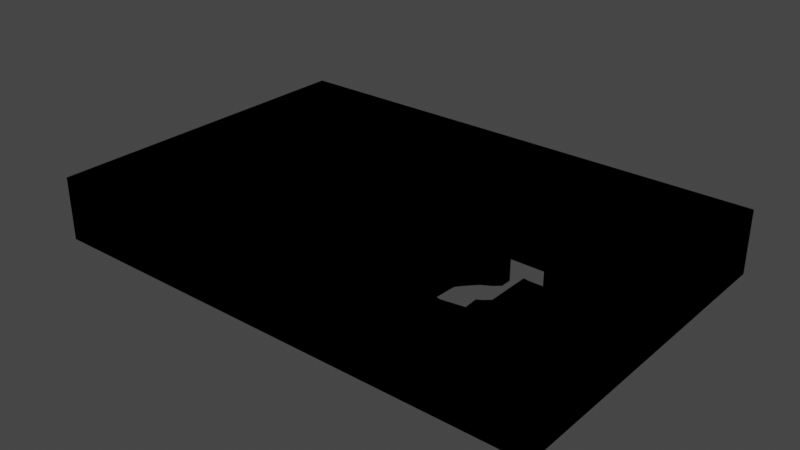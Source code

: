 # Source: Forest_Zone_Hitboxes.blend  (saved by Blender 2.80.75; exported with 4.5.12 LTS)
import bpy
from mathutils import Matrix  # noqa: F401  (used for matrix-valued properties, if any)

bpy.ops.wm.read_factory_settings(use_empty=True)
scene = bpy.context.scene
scene.name = 'Scene'

# ---- collections
col_collection = bpy.data.collections.new('Collection'); scene.collection.children.link(col_collection)
col_traced_over_forestzone_svg = bpy.data.collections.new('traced over forestzone.svg'); scene.collection.children.link(col_traced_over_forestzone_svg)

# ---- materials (node trees are filled in below, after node groups)
mat_svgmat_003 = bpy.data.materials.new('SVGMat.003')
mat_svgmat_003.use_transparent_shadow = False
mat_svgmat_003.diffuse_color = (0.0, 0.0, 0.0, 1.0)

# ---- material node trees

# ---- world
world_world = bpy.data.worlds.new('World'); scene.world = world_world
world_world.use_nodes = True; world_world.node_tree.nodes.clear()
_N = world_world.node_tree.nodes; _L = world_world.node_tree.links
n0 = _N.new('ShaderNodeOutputWorld'); n0.name = 'World Output'; n0.location = (300, 300)
n1 = _N.new('ShaderNodeBackground'); n1.name = 'Background'; n1.location = (10, 300)
n1.inputs[0].default_value = (0.05088, 0.05088, 0.05088, 1.0)
_L.new(n1.outputs[0], n0.inputs[0])
n0.is_active_output = True
world_world.color = (0.05088, 0.05088, 0.05088)
world_world.use_sun_shadow = False
world_world.sun_shadow_jitter_overblur = 0.0

# ---- meshes
me_path16499 = bpy.data.meshes.new('path16499')
me_path16499.from_pydata([(0.0, 0.1332, 0.0), (0.0, 0.2664, 0.0), (0.2004, 0.2664, 0.0), (0.4008, 0.2664, 0.0), (0.4008, 0.1332, 0.0), (0.4008, 0.0, 0.0), (0.2004, 0.0, 0.0), (0.0, 0.0, 0.0), (0.09176, 0.02698, 0.0), (0.1185, 0.02716, 0.0), (0.1205, 0.02893, 0.0), (0.1226, 0.0307, 0.0), (0.1271, 0.03089, 0.0), (0.128, 0.03091, 0.0), (0.1294, 0.03093, 0.0), (0.1313, 0.03095, 0.0), (0.1336, 0.03097, 0.0), (0.1363, 0.03098, 0.0), (0.1393, 0.03099, 0.0), (0.1426, 0.031, 0.0), (0.1462, 0.031, 0.0), (0.15, 0.03101, 0.0), (0.1539, 0.031, 0.0), (0.158, 0.031, 0.0), (0.1622, 0.03099, 0.0), (0.1663, 0.03097, 0.0), (0.1703, 0.03097, 0.0), (0.174, 0.03096, 0.0), (0.1776, 0.03096, 0.0), (0.1808, 0.03096, 0.0), (0.1838, 0.03096, 0.0), (0.1864, 0.03097, 0.0), (0.1886, 0.03098, 0.0), (0.1904, 0.03099, 0.0), (0.1917, 0.031, 0.0), (0.1925, 0.03102, 0.0), (0.1928, 0.03104, 0.0), (0.1928, 0.03142, 0.0), (0.1928, 0.03249, 0.0), (0.1928, 0.0342, 0.0), (0.1928, 0.0365, 0.0), (0.1928, 0.03935, 0.0), (0.1928, 0.04269, 0.0), (0.1928, 0.04648, 0.0), (0.1928, 0.05068, 0.0), (0.1928, 0.05523, 0.0), (0.1928, 0.06008, 0.0), (0.1928, 0.06519, 0.0), (0.1928, 0.07051, 0.0), (0.1928, 0.07128, 0.0), (0.1928, 0.07342, 0.0), (0.1928, 0.07665, 0.0), (0.1928, 0.0807, 0.0), (0.1928, 0.0853, 0.0), (0.1928, 0.09017, 0.0), (0.1928, 0.09504, 0.0), (0.1928, 0.09964, 0.0), (0.1927, 0.1037, 0.0), (0.1927, 0.1069, 0.0), (0.1927, 0.1091, 0.0), (0.1927, 0.1098, 0.0), (0.1663, 0.1096, 0.0), (0.1399, 0.1094, 0.0), (0.1401, 0.126, 0.0), (0.1401, 0.1283, 0.0), (0.1401, 0.1306, 0.0), (0.1402, 0.1329, 0.0), (0.1402, 0.1351, 0.0), (0.1402, 0.1373, 0.0), (0.1402, 0.1394, 0.0), (0.1402, 0.1413, 0.0), (0.1402, 0.1431, 0.0), (0.1403, 0.1447, 0.0), (0.1403, 0.1461, 0.0), (0.1403, 0.1473, 0.0), (0.1403, 0.1482, 0.0), (0.1403, 0.1483, 0.0), (0.1403, 0.1486, 0.0), (0.1403, 0.1491, 0.0), (0.1403, 0.1496, 0.0), (0.1403, 0.1503, 0.0), (0.1403, 0.151, 0.0), (0.1403, 0.1517, 0.0), (0.1403, 0.1523, 0.0), (0.1403, 0.1529, 0.0), (0.1403, 0.1534, 0.0), (0.1403, 0.1537, 0.0), (0.1403, 0.1538, 0.0), (0.1667, 0.1538, 0.0), (0.1932, 0.1538, 0.0), (0.1947, 0.1522, 0.0), (0.195, 0.1519, 0.0), (0.1953, 0.1517, 0.0), (0.1956, 0.1514, 0.0), (0.1958, 0.1512, 0.0), (0.196, 0.1511, 0.0), (0.1962, 0.151, 0.0), (0.1964, 0.1509, 0.0), (0.1965, 0.1508, 0.0), (0.1967, 0.1508, 0.0), (0.1969, 0.1507, 0.0), (0.1972, 0.1507, 0.0), (0.1974, 0.1507, 0.0), (0.1976, 0.1507, 0.0), (0.198, 0.1507, 0.0), (0.1985, 0.1507, 0.0), (0.1992, 0.1507, 0.0), (0.1999, 0.1506, 0.0), (0.2008, 0.1506, 0.0), (0.2017, 0.1506, 0.0), (0.2027, 0.1506, 0.0), (0.2038, 0.1506, 0.0), (0.2049, 0.1506, 0.0), (0.2061, 0.1505, 0.0), (0.2073, 0.1505, 0.0), (0.2075, 0.1505, 0.0), (0.208, 0.1505, 0.0), (0.2087, 0.1505, 0.0), (0.2096, 0.1505, 0.0), (0.2106, 0.1505, 0.0), (0.2117, 0.1504, 0.0), (0.2128, 0.1504, 0.0), (0.2138, 0.1504, 0.0), (0.2147, 0.1504, 0.0), (0.2154, 0.1504, 0.0), (0.2159, 0.1504, 0.0), (0.2161, 0.1504, 0.0), (0.2178, 0.1522, 0.0), (0.2196, 0.154, 0.0), (0.2503, 0.1542, 0.0), (0.2811, 0.1544, 0.0), (0.2811, 0.1499, 0.0), (0.2811, 0.1454, 0.0), (0.2788, 0.1432, 0.0), (0.2783, 0.1427, 0.0), (0.2779, 0.1423, 0.0), (0.2774, 0.1419, 0.0), (0.277, 0.1416, 0.0), (0.2766, 0.1412, 0.0), (0.2762, 0.1409, 0.0), (0.2757, 0.1406, 0.0), (0.2752, 0.1403, 0.0), (0.2747, 0.14, 0.0), (0.2741, 0.1396, 0.0), (0.2734, 0.1392, 0.0), (0.2727, 0.1388, 0.0), (0.2726, 0.1388, 0.0), (0.2724, 0.1387, 0.0), (0.2721, 0.1385, 0.0), (0.2717, 0.1383, 0.0), (0.2713, 0.1381, 0.0), (0.2708, 0.1378, 0.0), (0.2704, 0.1376, 0.0), (0.2699, 0.1373, 0.0), (0.2696, 0.1371, 0.0), (0.2692, 0.1369, 0.0), (0.269, 0.1368, 0.0), (0.269, 0.1368, 0.0), (0.2642, 0.1318, 0.0), (0.2636, 0.1311, 0.0), (0.2629, 0.1304, 0.0), (0.2623, 0.1297, 0.0), (0.2617, 0.129, 0.0), (0.2611, 0.1283, 0.0), (0.2605, 0.1277, 0.0), (0.26, 0.1271, 0.0), (0.2595, 0.1265, 0.0), (0.2591, 0.126, 0.0), (0.2587, 0.1255, 0.0), (0.2584, 0.1251, 0.0), (0.2582, 0.1248, 0.0), (0.2581, 0.1248, 0.0), (0.2581, 0.1247, 0.0), (0.258, 0.1245, 0.0), (0.2578, 0.1243, 0.0), (0.2577, 0.1241, 0.0), (0.2575, 0.1238, 0.0), (0.2573, 0.1236, 0.0), (0.2572, 0.1234, 0.0), (0.257, 0.1231, 0.0), (0.2569, 0.123, 0.0), (0.2569, 0.1229, 0.0), (0.2568, 0.1228, 0.0), (0.2559, 0.1018, 0.0), (0.2557, 0.09898, 0.0), (0.2556, 0.09617, 0.0), (0.2555, 0.09346, 0.0), (0.2553, 0.09088, 0.0), (0.2552, 0.08844, 0.0), (0.2551, 0.08618, 0.0), (0.255, 0.08413, 0.0), (0.2549, 0.08232, 0.0), (0.2548, 0.08077, 0.0), (0.2548, 0.07952, 0.0), (0.2547, 0.07859, 0.0), (0.2547, 0.07802, 0.0), (0.2547, 0.07796, 0.0), (0.2547, 0.07781, 0.0), (0.2547, 0.07758, 0.0), (0.2547, 0.07729, 0.0), (0.2546, 0.07696, 0.0), (0.2546, 0.07661, 0.0), (0.2546, 0.07626, 0.0), (0.2546, 0.07593, 0.0), (0.2546, 0.07564, 0.0), (0.2545, 0.0754, 0.0), (0.2545, 0.07525, 0.0), (0.2545, 0.0752, 0.0), (0.2575, 0.07256, 0.0), (0.2581, 0.07201, 0.0), (0.2587, 0.07154, 0.0), (0.2591, 0.07113, 0.0), (0.2595, 0.07077, 0.0), (0.2598, 0.07047, 0.0), (0.26, 0.0702, 0.0), (0.2602, 0.06997, 0.0), (0.2603, 0.06976, 0.0), (0.2604, 0.06957, 0.0), (0.2605, 0.06938, 0.0), (0.2605, 0.06918, 0.0), (0.2605, 0.06898, 0.0), (0.2605, 0.06872, 0.0), (0.2605, 0.06849, 0.0), (0.2604, 0.06829, 0.0), (0.2603, 0.06812, 0.0), (0.2602, 0.06797, 0.0), (0.2601, 0.06784, 0.0), (0.2599, 0.06773, 0.0), (0.2597, 0.06763, 0.0), (0.2594, 0.06754, 0.0), (0.2591, 0.06747, 0.0), (0.2587, 0.06739, 0.0), (0.2582, 0.06732, 0.0), (0.2582, 0.06732, 0.0), (0.2581, 0.06731, 0.0), (0.258, 0.0673, 0.0), (0.2579, 0.06728, 0.0), (0.2578, 0.06725, 0.0), (0.2576, 0.06723, 0.0), (0.2574, 0.06721, 0.0), (0.2573, 0.06719, 0.0), (0.2572, 0.06717, 0.0), (0.2571, 0.06715, 0.0), (0.257, 0.06714, 0.0), (0.257, 0.06714, 0.0), (0.2548, 0.06172, 0.0), (0.2545, 0.06098, 0.0), (0.2542, 0.06027, 0.0), (0.254, 0.0596, 0.0), (0.2537, 0.05896, 0.0), (0.2535, 0.05837, 0.0), (0.2533, 0.05783, 0.0), (0.2532, 0.05736, 0.0), (0.253, 0.05695, 0.0), (0.2529, 0.05661, 0.0), (0.2529, 0.05636, 0.0), (0.2528, 0.05619, 0.0), (0.2528, 0.05612, 0.0), (0.2531, 0.05601, 0.0), (0.2539, 0.05575, 0.0), (0.2551, 0.05534, 0.0), (0.2568, 0.05479, 0.0), (0.2589, 0.05412, 0.0), (0.2613, 0.05333, 0.0), (0.264, 0.05244, 0.0), (0.2671, 0.05147, 0.0), (0.2704, 0.05041, 0.0), (0.2739, 0.04929, 0.0), (0.2776, 0.0481, 0.0), (0.2814, 0.04687, 0.0), (0.2819, 0.0467, 0.0), (0.2835, 0.0462, 0.0), (0.2858, 0.04546, 0.0), (0.2887, 0.04452, 0.0), (0.2921, 0.04346, 0.0), (0.2956, 0.04234, 0.0), (0.2991, 0.04122, 0.0), (0.3024, 0.04016, 0.0), (0.3053, 0.03922, 0.0), (0.3077, 0.03848, 0.0), (0.3092, 0.03798, 0.0), (0.3098, 0.0378, 0.0), (0.3175, 0.03894, 0.0), (0.3186, 0.0391, 0.0), (0.3196, 0.03925, 0.0), (0.3206, 0.0394, 0.0), (0.3215, 0.03954, 0.0), (0.3224, 0.03967, 0.0), (0.3232, 0.03979, 0.0), (0.324, 0.03991, 0.0), (0.3246, 0.04001, 0.0), (0.3251, 0.04009, 0.0), (0.3256, 0.04016, 0.0), (0.3259, 0.04021, 0.0), (0.3261, 0.04024, 0.0), (0.3261, 0.04025, 0.0), (0.3261, 0.04026, 0.0), (0.3262, 0.04027, 0.0), (0.3263, 0.04029, 0.0), (0.3264, 0.04031, 0.0), (0.3265, 0.04033, 0.0), (0.3266, 0.04035, 0.0), (0.3267, 0.04036, 0.0), (0.3267, 0.04038, 0.0), (0.3268, 0.0404, 0.0), (0.3269, 0.0404, 0.0), (0.3269, 0.04041, 0.0), (0.3267, 0.04285, 0.0), (0.3267, 0.0432, 0.0), (0.3267, 0.0436, 0.0), (0.3266, 0.04402, 0.0), (0.3266, 0.04447, 0.0), (0.3266, 0.04494, 0.0), (0.3265, 0.04542, 0.0), (0.3265, 0.0459, 0.0), (0.3265, 0.04638, 0.0), (0.3265, 0.04685, 0.0), (0.3264, 0.04731, 0.0), (0.3264, 0.04775, 0.0), (0.3264, 0.04816, 0.0), (0.3264, 0.04822, 0.0), (0.3264, 0.04837, 0.0), (0.3263, 0.04861, 0.0), (0.3263, 0.04891, 0.0), (0.3263, 0.04924, 0.0), (0.3263, 0.0496, 0.0), (0.3263, 0.04995, 0.0), (0.3262, 0.05029, 0.0), (0.3262, 0.05058, 0.0), (0.3262, 0.05082, 0.0), (0.3262, 0.05098, 0.0), (0.3262, 0.05103, 0.0), (0.3277, 0.0518, 0.0), (0.3279, 0.05192, 0.0), (0.3282, 0.05207, 0.0), (0.3285, 0.05226, 0.0), (0.3288, 0.05247, 0.0), (0.3291, 0.0527, 0.0), (0.3295, 0.05296, 0.0), (0.3298, 0.05323, 0.0), (0.3302, 0.05351, 0.0), (0.3305, 0.0538, 0.0), (0.3309, 0.05409, 0.0), (0.3312, 0.05439, 0.0), (0.3315, 0.05468, 0.0), (0.3316, 0.05472, 0.0), (0.3317, 0.05484, 0.0), (0.3319, 0.05501, 0.0), (0.3321, 0.05523, 0.0), (0.3324, 0.05548, 0.0), (0.3327, 0.05574, 0.0), (0.333, 0.05601, 0.0), (0.3333, 0.05625, 0.0), (0.3335, 0.05647, 0.0), (0.3337, 0.05665, 0.0), (0.3338, 0.05676, 0.0), (0.3339, 0.05681, 0.0), (0.3338, 0.07296, 0.0), (0.3338, 0.07515, 0.0), (0.3338, 0.07725, 0.0), (0.3338, 0.07925, 0.0), (0.3338, 0.08112, 0.0), (0.3338, 0.08285, 0.0), (0.3338, 0.08442, 0.0), (0.3338, 0.08581, 0.0), (0.3338, 0.08699, 0.0), (0.3338, 0.08795, 0.0), (0.3339, 0.08866, 0.0), (0.3339, 0.08912, 0.0), (0.3339, 0.08929, 0.0), (0.3339, 0.08931, 0.0), (0.334, 0.08932, 0.0), (0.3341, 0.08932, 0.0), (0.3343, 0.08931, 0.0), (0.3344, 0.0893, 0.0), (0.3346, 0.08927, 0.0), (0.3349, 0.08925, 0.0), (0.3351, 0.08921, 0.0), (0.3353, 0.08917, 0.0), (0.3356, 0.08912, 0.0), (0.3359, 0.08907, 0.0), (0.3362, 0.08901, 0.0), (0.3366, 0.08892, 0.0), (0.3371, 0.08884, 0.0), (0.3377, 0.08878, 0.0), (0.3384, 0.08873, 0.0), (0.3392, 0.08869, 0.0), (0.3402, 0.08867, 0.0), (0.3414, 0.08866, 0.0), (0.3428, 0.08865, 0.0), (0.3445, 0.08866, 0.0), (0.3465, 0.08868, 0.0), (0.3489, 0.08871, 0.0), (0.3516, 0.08875, 0.0), (0.3519, 0.08876, 0.0), (0.3526, 0.08877, 0.0), (0.3537, 0.08878, 0.0), (0.3551, 0.0888, 0.0), (0.3567, 0.08883, 0.0), (0.3583, 0.08885, 0.0), (0.36, 0.08888, 0.0), (0.3615, 0.0889, 0.0), (0.3629, 0.08892, 0.0), (0.364, 0.08894, 0.0), (0.3647, 0.08895, 0.0), (0.365, 0.08895, 0.0), (0.3648, 0.1017, 0.0), (0.3648, 0.1034, 0.0), (0.3648, 0.1052, 0.0), (0.3648, 0.1069, 0.0), (0.3647, 0.1087, 0.0), (0.3647, 0.1103, 0.0), (0.3647, 0.1119, 0.0), (0.3647, 0.1134, 0.0), (0.3647, 0.1148, 0.0), (0.3647, 0.116, 0.0), (0.3646, 0.1171, 0.0), (0.3646, 0.118, 0.0), (0.3646, 0.1187, 0.0), (0.3646, 0.1188, 0.0), (0.3646, 0.119, 0.0), (0.3646, 0.1193, 0.0), (0.3646, 0.1198, 0.0), (0.3646, 0.1203, 0.0), (0.3646, 0.1208, 0.0), (0.3646, 0.1213, 0.0), (0.3646, 0.1218, 0.0), (0.3646, 0.1223, 0.0), (0.3646, 0.1226, 0.0), (0.3646, 0.1229, 0.0), (0.3646, 0.123, 0.0), (0.3514, 0.1232, 0.0), (0.3381, 0.1234, 0.0), (0.3231, 0.1387, 0.0), (0.3081, 0.1541, 0.0), (0.3078, 0.1604, 0.0), (0.3078, 0.1613, 0.0), (0.3078, 0.1623, 0.0), (0.3077, 0.1633, 0.0), (0.3077, 0.1644, 0.0), (0.3077, 0.1656, 0.0), (0.3076, 0.1667, 0.0), (0.3076, 0.1679, 0.0), (0.3076, 0.1691, 0.0), (0.3075, 0.1702, 0.0), (0.3075, 0.1713, 0.0), (0.3075, 0.1723, 0.0), (0.3075, 0.1733, 0.0), (0.3075, 0.1734, 0.0), (0.3074, 0.1738, 0.0), (0.3074, 0.1743, 0.0), (0.3074, 0.175, 0.0), (0.3074, 0.1758, 0.0), (0.3074, 0.1766, 0.0), (0.3074, 0.1774, 0.0), (0.3073, 0.1782, 0.0), (0.3073, 0.1789, 0.0), (0.3073, 0.1794, 0.0), (0.3073, 0.1798, 0.0), (0.3073, 0.1799, 0.0), (0.2711, 0.1801, 0.0), (0.2661, 0.1801, 0.0), (0.2611, 0.1802, 0.0), (0.256, 0.1802, 0.0), (0.2511, 0.1802, 0.0), (0.2462, 0.1802, 0.0), (0.2416, 0.1803, 0.0), (0.2373, 0.1803, 0.0), (0.2332, 0.1803, 0.0), (0.2296, 0.1803, 0.0), (0.2264, 0.1803, 0.0), (0.2237, 0.1803, 0.0), (0.2215, 0.1803, 0.0), (0.2213, 0.1803, 0.0), (0.2205, 0.1803, 0.0), (0.2194, 0.1803, 0.0), (0.218, 0.1803, 0.0), (0.2165, 0.1803, 0.0), (0.2148, 0.1803, 0.0), (0.2131, 0.1803, 0.0), (0.2116, 0.1803, 0.0), (0.2102, 0.1803, 0.0), (0.2091, 0.1803, 0.0), (0.2083, 0.1803, 0.0), (0.2081, 0.1803, 0.0), (0.2071, 0.1825, 0.0), (0.2061, 0.1848, 0.0), (0.1975, 0.185, 0.0), (0.189, 0.1852, 0.0), (0.1866, 0.1826, 0.0), (0.1842, 0.18, 0.0), (0.1489, 0.18, 0.0), (0.1137, 0.18, 0.0), (0.1137, 0.1681, 0.0), (0.1137, 0.1661, 0.0), (0.1137, 0.1636, 0.0), (0.1138, 0.1606, 0.0), (0.1138, 0.1571, 0.0), (0.1138, 0.1533, 0.0), (0.1138, 0.1491, 0.0), (0.1138, 0.1446, 0.0), (0.1138, 0.1399, 0.0), (0.1139, 0.1351, 0.0), (0.1139, 0.1301, 0.0), (0.1139, 0.1251, 0.0), (0.1139, 0.1201, 0.0), (0.1139, 0.1194, 0.0), (0.1139, 0.1175, 0.0), (0.114, 0.1145, 0.0), (0.114, 0.1108, 0.0), (0.114, 0.1066, 0.0), (0.114, 0.1021, 0.0), (0.114, 0.09769, 0.0), (0.1141, 0.09348, 0.0), (0.1141, 0.08978, 0.0), (0.1141, 0.08682, 0.0), (0.1141, 0.08486, 0.0), (0.1141, 0.08415, 0.0), (0.1406, 0.08394, 0.0), (0.1672, 0.08373, 0.0), (0.167, 0.07382, 0.0), (0.167, 0.07245, 0.0), (0.1669, 0.07107, 0.0), (0.1669, 0.0697, 0.0), (0.1669, 0.06835, 0.0), (0.1669, 0.06705, 0.0), (0.1669, 0.0658, 0.0), (0.1668, 0.06462, 0.0), (0.1668, 0.06354, 0.0), (0.1668, 0.06256, 0.0), (0.1668, 0.0617, 0.0), (0.1668, 0.06098, 0.0), (0.1668, 0.06042, 0.0), (0.1668, 0.06035, 0.0), (0.1668, 0.06016, 0.0), (0.1668, 0.05987, 0.0), (0.1668, 0.05952, 0.0), (0.1668, 0.05911, 0.0), (0.1668, 0.05867, 0.0), (0.1668, 0.05824, 0.0), (0.1668, 0.05783, 0.0), (0.1668, 0.05747, 0.0), (0.1668, 0.05719, 0.0), (0.1668, 0.057, 0.0), (0.1668, 0.05693, 0.0), (0.1492, 0.05713, 0.0), (0.1317, 0.05733, 0.0), (0.1295, 0.05942, 0.0), (0.1274, 0.06151, 0.0), (0.07011, 0.06151, 0.0), (0.01281, 0.06151, 0.0), (0.01064, 0.059, 0.0), (0.008467, 0.05649, 0.0), (0.008467, 0.04359, 0.0), (0.008467, 0.0307, 0.0), (0.01037, 0.02858, 0.0), (0.01227, 0.02646, 0.0), (0.03866, 0.02663, 0.0), (0.04247, 0.02666, 0.0), (0.04661, 0.02668, 0.0), (0.05102, 0.02671, 0.0), (0.05561, 0.02674, 0.0), (0.06035, 0.02677, 0.0), (0.06515, 0.02681, 0.0), (0.06995, 0.02684, 0.0), (0.07469, 0.02687, 0.0), (0.07931, 0.0269, 0.0), (0.08374, 0.02693, 0.0), (0.08791, 0.02696, 0.0), (0.0, 0.1332, 0.05), (0.0, 0.2664, 0.05), (0.2004, 0.2664, 0.05), (0.1137, 0.18, 0.05), (0.4008, 0.2664, 0.05), (0.189, 0.1852, 0.05), (0.1975, 0.185, 0.05), (0.2061, 0.1848, 0.05), (0.3073, 0.1799, 0.05), (0.4008, 0.1332, 0.05), (0.1866, 0.1826, 0.05), (0.2071, 0.1825, 0.05), (0.1489, 0.18, 0.05), (0.1842, 0.18, 0.05), (0.2081, 0.1803, 0.05), (0.2083, 0.1803, 0.05), (0.2091, 0.1803, 0.05), (0.2215, 0.1803, 0.05), (0.2237, 0.1803, 0.05), (0.2264, 0.1803, 0.05), (0.2296, 0.1803, 0.05), (0.2332, 0.1803, 0.05), (0.2373, 0.1803, 0.05), (0.2416, 0.1803, 0.05), (0.2462, 0.1802, 0.05), (0.2511, 0.1802, 0.05), (0.256, 0.1802, 0.05), (0.2611, 0.1802, 0.05), (0.2661, 0.1801, 0.05), (0.2711, 0.1801, 0.05), (0.2102, 0.1803, 0.05), (0.2116, 0.1803, 0.05), (0.2131, 0.1803, 0.05), (0.2148, 0.1803, 0.05), (0.2165, 0.1803, 0.05), (0.218, 0.1803, 0.05), (0.2194, 0.1803, 0.05), (0.2205, 0.1803, 0.05), (0.2213, 0.1803, 0.05), (0.1137, 0.1681, 0.05), (0.3073, 0.1798, 0.05), (0.3073, 0.1794, 0.05), (0.3073, 0.1789, 0.05), (0.3073, 0.1782, 0.05), (0.3074, 0.1774, 0.05), (0.3074, 0.1766, 0.05), (0.3074, 0.1758, 0.05), (0.3074, 0.175, 0.05), (0.3074, 0.1743, 0.05), (0.3074, 0.1738, 0.05), (0.3075, 0.1734, 0.05), (0.3075, 0.1733, 0.05), (0.3075, 0.1723, 0.05), (0.3075, 0.1713, 0.05), (0.3075, 0.1702, 0.05), (0.3076, 0.1691, 0.05), (0.3076, 0.1679, 0.05), (0.1137, 0.1661, 0.05), (0.3076, 0.1667, 0.05), (0.3077, 0.1656, 0.05), (0.1137, 0.1636, 0.05), (0.3077, 0.1644, 0.05), (0.3077, 0.1633, 0.05), (0.1138, 0.1606, 0.05), (0.3078, 0.1623, 0.05), (0.3078, 0.1613, 0.05), (0.3078, 0.1604, 0.05), (0.1138, 0.1571, 0.05), (0.3081, 0.1541, 0.05), (0.1138, 0.1533, 0.05), (0.2503, 0.1542, 0.05), (0.2811, 0.1544, 0.05), (0.2811, 0.1499, 0.05), (0.2196, 0.154, 0.05), (0.3231, 0.1387, 0.05), (0.2178, 0.1522, 0.05), (0.1403, 0.1537, 0.05), (0.1403, 0.1538, 0.05), (0.1667, 0.1538, 0.05), (0.1932, 0.1538, 0.05), (0.1947, 0.1522, 0.05), (0.1403, 0.1534, 0.05), (0.1403, 0.1529, 0.05), (0.1138, 0.1491, 0.05), (0.1403, 0.1523, 0.05), (0.1403, 0.1517, 0.05), (0.195, 0.1519, 0.05), (0.2161, 0.1504, 0.05), (0.1953, 0.1517, 0.05), (0.1403, 0.151, 0.05), (0.1956, 0.1514, 0.05), (0.1958, 0.1512, 0.05), (0.196, 0.1511, 0.05), (0.1962, 0.151, 0.05), (0.1403, 0.1503, 0.05), (0.1964, 0.1509, 0.05), (0.1965, 0.1508, 0.05), (0.1967, 0.1508, 0.05), (0.1969, 0.1507, 0.05), (0.1972, 0.1507, 0.05), (0.1974, 0.1507, 0.05), (0.1976, 0.1507, 0.05), (0.198, 0.1507, 0.05), (0.1985, 0.1507, 0.05), (0.1992, 0.1507, 0.05), (0.1999, 0.1506, 0.05), (0.2008, 0.1506, 0.05), (0.2017, 0.1506, 0.05), (0.2027, 0.1506, 0.05), (0.2038, 0.1506, 0.05), (0.2049, 0.1506, 0.05), (0.2061, 0.1505, 0.05), (0.2073, 0.1505, 0.05), (0.2075, 0.1505, 0.05), (0.208, 0.1505, 0.05), (0.2087, 0.1505, 0.05), (0.2096, 0.1505, 0.05), (0.2106, 0.1505, 0.05), (0.2117, 0.1504, 0.05), (0.2128, 0.1504, 0.05), (0.2138, 0.1504, 0.05), (0.2147, 0.1504, 0.05), (0.2154, 0.1504, 0.05), (0.2159, 0.1504, 0.05), (0.1403, 0.1496, 0.05), (0.2811, 0.1454, 0.05), (0.1403, 0.1491, 0.05), (0.1138, 0.1446, 0.05), (0.1403, 0.1486, 0.05), (0.1403, 0.1483, 0.05), (0.1403, 0.1482, 0.05), (0.1403, 0.1473, 0.05), (0.1403, 0.1461, 0.05), (0.1403, 0.1447, 0.05), (0.2788, 0.1432, 0.05), (0.1402, 0.1431, 0.05), (0.1138, 0.1399, 0.05), (0.2783, 0.1427, 0.05), (0.1402, 0.1413, 0.05), (0.2779, 0.1423, 0.05), (0.2774, 0.1419, 0.05), (0.277, 0.1416, 0.05), (0.2766, 0.1412, 0.05), (0.1402, 0.1394, 0.05), (0.2762, 0.1409, 0.05), (0.2757, 0.1406, 0.05), (0.2752, 0.1403, 0.05), (0.2747, 0.14, 0.05), (0.2741, 0.1396, 0.05), (0.1139, 0.1351, 0.05), (0.2734, 0.1392, 0.05), (0.1402, 0.1373, 0.05), (0.2727, 0.1388, 0.05), (0.2726, 0.1388, 0.05), (0.2724, 0.1387, 0.05), (0.3381, 0.1234, 0.05), (0.2721, 0.1385, 0.05), (0.2717, 0.1383, 0.05), (0.2713, 0.1381, 0.05), (0.2708, 0.1378, 0.05), (0.2704, 0.1376, 0.05), (0.2699, 0.1373, 0.05), (0.2696, 0.1371, 0.05), (0.1402, 0.1351, 0.05), (0.2692, 0.1369, 0.05), (0.269, 0.1368, 0.05), (0.269, 0.1368, 0.05), (0.2642, 0.1318, 0.05), (0.1402, 0.1329, 0.05), (0.1139, 0.1301, 0.05), (0.0, 0.0, 0.05), (0.008467, 0.05649, 0.05), (0.01064, 0.059, 0.05), (0.01281, 0.06151, 0.05), (0.3514, 0.1232, 0.05), (0.3646, 0.123, 0.05), (0.4008, 0.0, 0.05), (0.1401, 0.1306, 0.05), (0.2636, 0.1311, 0.05), (0.2629, 0.1304, 0.05), (0.1401, 0.1283, 0.05), (0.2623, 0.1297, 0.05), (0.1139, 0.1251, 0.05), (0.2617, 0.129, 0.05), (0.2611, 0.1283, 0.05), (0.2605, 0.1277, 0.05), (0.1401, 0.126, 0.05), (0.26, 0.1271, 0.05), (0.2595, 0.1265, 0.05), (0.2591, 0.126, 0.05), (0.1399, 0.1094, 0.05), (0.2587, 0.1255, 0.05), (0.2584, 0.1251, 0.05), (0.2582, 0.1248, 0.05), (0.1139, 0.1201, 0.05), (0.2581, 0.1248, 0.05), (0.2581, 0.1247, 0.05), (0.258, 0.1245, 0.05), (0.2578, 0.1243, 0.05), (0.2577, 0.1241, 0.05), (0.2575, 0.1238, 0.05), (0.2573, 0.1236, 0.05), (0.2572, 0.1234, 0.05), (0.257, 0.1231, 0.05), (0.2569, 0.123, 0.05), (0.2569, 0.1229, 0.05), (0.3646, 0.1229, 0.05), (0.2568, 0.1228, 0.05), (0.3646, 0.1226, 0.05), (0.1663, 0.1096, 0.05), (0.1927, 0.1098, 0.05), (0.2559, 0.1018, 0.05), (0.3646, 0.1223, 0.05), (0.3646, 0.1218, 0.05), (0.3646, 0.1213, 0.05), (0.3646, 0.1208, 0.05), (0.3646, 0.1203, 0.05), (0.3646, 0.1198, 0.05), (0.1139, 0.1194, 0.05), (0.3646, 0.1193, 0.05), (0.1139, 0.1175, 0.05), (0.3646, 0.119, 0.05), (0.3646, 0.1188, 0.05), (0.3646, 0.1187, 0.05), (0.3646, 0.118, 0.05), (0.3646, 0.1171, 0.05), (0.114, 0.1145, 0.05), (0.3647, 0.116, 0.05), (0.3647, 0.1148, 0.05), (0.3647, 0.1134, 0.05), (0.114, 0.1108, 0.05), (0.3647, 0.1119, 0.05), (0.3647, 0.1103, 0.05), (0.114, 0.1066, 0.05), (0.3647, 0.1087, 0.05), (0.1927, 0.1091, 0.05), (0.1927, 0.1069, 0.05), (0.3648, 0.1069, 0.05), (0.3648, 0.1052, 0.05), (0.1927, 0.1037, 0.05), (0.114, 0.1021, 0.05), (0.3648, 0.1034, 0.05), (0.1928, 0.09964, 0.05), (0.3648, 0.1017, 0.05), (0.114, 0.09769, 0.05), (0.2557, 0.09898, 0.05), (0.365, 0.08895, 0.05), (0.1928, 0.09504, 0.05), (0.2556, 0.09617, 0.05), (0.1141, 0.09348, 0.05), (0.2555, 0.09346, 0.05), (0.1928, 0.09017, 0.05), (0.1141, 0.08978, 0.05), (0.2553, 0.09088, 0.05), (0.2552, 0.08844, 0.05), (0.1928, 0.0853, 0.05), (0.1141, 0.08682, 0.05), (0.334, 0.08932, 0.05), (0.3341, 0.08932, 0.05), (0.3343, 0.08931, 0.05), (0.3339, 0.08931, 0.05), (0.3344, 0.0893, 0.05), (0.3339, 0.08929, 0.05), (0.3346, 0.08927, 0.05), (0.3339, 0.08912, 0.05), (0.3349, 0.08925, 0.05), (0.3351, 0.08921, 0.05), (0.3353, 0.08917, 0.05), (0.3356, 0.08912, 0.05), (0.3359, 0.08907, 0.05), (0.3339, 0.08866, 0.05), (0.3362, 0.08901, 0.05), (0.3366, 0.08892, 0.05), (0.3647, 0.08895, 0.05), (0.364, 0.08894, 0.05), (0.3629, 0.08892, 0.05), (0.3615, 0.0889, 0.05), (0.3371, 0.08884, 0.05), (0.36, 0.08888, 0.05), (0.3583, 0.08885, 0.05), (0.3567, 0.08883, 0.05), (0.3377, 0.08878, 0.05), (0.3551, 0.0888, 0.05), (0.3537, 0.08878, 0.05), (0.3526, 0.08877, 0.05), (0.3384, 0.08873, 0.05), (0.3519, 0.08876, 0.05), (0.3516, 0.08875, 0.05), (0.3489, 0.08871, 0.05), (0.3392, 0.08869, 0.05), (0.3465, 0.08868, 0.05), (0.3402, 0.08867, 0.05), (0.3445, 0.08866, 0.05), (0.3414, 0.08866, 0.05), (0.3428, 0.08865, 0.05), (0.3338, 0.08795, 0.05), (0.2551, 0.08618, 0.05), (0.3338, 0.08699, 0.05), (0.3338, 0.08581, 0.05), (0.1141, 0.08486, 0.05), (0.255, 0.08413, 0.05), (0.3338, 0.08442, 0.05), (0.1928, 0.0807, 0.05), (0.1141, 0.08415, 0.05), (0.3338, 0.08285, 0.05), (0.1406, 0.08394, 0.05), (0.2549, 0.08232, 0.05), (0.1672, 0.08373, 0.05), (0.167, 0.07382, 0.05), (0.3338, 0.08112, 0.05), (0.2548, 0.08077, 0.05), (0.3338, 0.07925, 0.05), (0.2548, 0.07952, 0.05), (0.1928, 0.07665, 0.05), (0.2547, 0.07859, 0.05), (0.3338, 0.07725, 0.05), (0.2547, 0.07802, 0.05), (0.2547, 0.07796, 0.05), (0.2547, 0.07781, 0.05), (0.2547, 0.07758, 0.05), (0.2547, 0.07729, 0.05), (0.2546, 0.07696, 0.05), (0.3338, 0.07515, 0.05), (0.2546, 0.07661, 0.05), (0.1928, 0.07342, 0.05), (0.2546, 0.07626, 0.05), (0.2546, 0.07593, 0.05), (0.2546, 0.07564, 0.05), (0.2545, 0.0754, 0.05), (0.2545, 0.07525, 0.05), (0.2545, 0.0752, 0.05), (0.2575, 0.07256, 0.05), (0.3338, 0.07296, 0.05), (0.167, 0.07245, 0.05), (0.1928, 0.07128, 0.05), (0.3339, 0.05681, 0.05), (0.2581, 0.07201, 0.05), (0.1669, 0.07107, 0.05), (0.2587, 0.07154, 0.05), (0.2591, 0.07113, 0.05), (0.1928, 0.07051, 0.05), (0.2595, 0.07077, 0.05), (0.1669, 0.0697, 0.05), (0.2598, 0.07047, 0.05), (0.1928, 0.06519, 0.05), (0.26, 0.0702, 0.05), (0.2602, 0.06997, 0.05), (0.2603, 0.06976, 0.05), (0.2604, 0.06957, 0.05), (0.1669, 0.06835, 0.05), (0.2605, 0.06938, 0.05), (0.2605, 0.06918, 0.05), (0.2605, 0.06898, 0.05), (0.2605, 0.06872, 0.05), (0.2605, 0.06849, 0.05), (0.2604, 0.06829, 0.05), (0.1669, 0.06705, 0.05), (0.2603, 0.06812, 0.05), (0.2602, 0.06797, 0.05), (0.2601, 0.06784, 0.05), (0.2599, 0.06773, 0.05), (0.2597, 0.06763, 0.05), (0.2594, 0.06754, 0.05), (0.2591, 0.06747, 0.05), (0.2587, 0.06739, 0.05), (0.2582, 0.06732, 0.05), (0.2582, 0.06732, 0.05), (0.2581, 0.06731, 0.05), (0.258, 0.0673, 0.05), (0.2579, 0.06728, 0.05), (0.2578, 0.06725, 0.05), (0.2576, 0.06723, 0.05), (0.2574, 0.06721, 0.05), (0.2573, 0.06719, 0.05), (0.2572, 0.06717, 0.05), (0.2571, 0.06715, 0.05), (0.257, 0.06714, 0.05), (0.257, 0.06714, 0.05), (0.2548, 0.06172, 0.05), (0.1669, 0.0658, 0.05), (0.1668, 0.06462, 0.05), (0.1928, 0.06008, 0.05), (0.1668, 0.06354, 0.05), (0.1668, 0.06256, 0.05), (0.1668, 0.0617, 0.05), (0.2545, 0.06098, 0.05), (0.07011, 0.06151, 0.05), (0.1274, 0.06151, 0.05), (0.1668, 0.06098, 0.05), (0.1295, 0.05942, 0.05), (0.1668, 0.06042, 0.05), (0.2542, 0.06027, 0.05), (0.1668, 0.06035, 0.05), (0.1668, 0.06016, 0.05), (0.254, 0.0596, 0.05), (0.1668, 0.05987, 0.05), (0.1928, 0.05523, 0.05), (0.1668, 0.05952, 0.05), (0.2537, 0.05896, 0.05), (0.1668, 0.05911, 0.05), (0.1317, 0.05733, 0.05), (0.1668, 0.05867, 0.05), (0.2535, 0.05837, 0.05), (0.1668, 0.05824, 0.05), (0.2533, 0.05783, 0.05), (0.1668, 0.05783, 0.05), (0.2532, 0.05736, 0.05), (0.1668, 0.05747, 0.05), (0.1668, 0.05719, 0.05), (0.253, 0.05695, 0.05), (0.1492, 0.05713, 0.05), (0.1668, 0.057, 0.05), (0.1668, 0.05693, 0.05), (0.2529, 0.05661, 0.05), (0.3338, 0.05676, 0.05), (0.3337, 0.05665, 0.05), (0.3335, 0.05647, 0.05), (0.2529, 0.05636, 0.05), (0.008467, 0.04359, 0.05), (0.3333, 0.05625, 0.05), (0.2528, 0.05619, 0.05), (0.333, 0.05601, 0.05), (0.2528, 0.05612, 0.05), (0.2531, 0.05601, 0.05), (0.2539, 0.05575, 0.05), (0.3327, 0.05574, 0.05), (0.2551, 0.05534, 0.05), (0.3324, 0.05548, 0.05), (0.3321, 0.05523, 0.05), (0.2568, 0.05479, 0.05), (0.3319, 0.05501, 0.05), (0.1928, 0.05068, 0.05), (0.3317, 0.05484, 0.05), (0.3316, 0.05472, 0.05), (0.2589, 0.05412, 0.05), (0.3315, 0.05468, 0.05), (0.3312, 0.05439, 0.05), (0.3309, 0.05409, 0.05), (0.2613, 0.05333, 0.05), (0.3305, 0.0538, 0.05), (0.3302, 0.05351, 0.05), (0.3298, 0.05323, 0.05), (0.264, 0.05244, 0.05), (0.3295, 0.05296, 0.05), (0.3291, 0.0527, 0.05), (0.3288, 0.05247, 0.05), (0.3285, 0.05226, 0.05), (0.2671, 0.05147, 0.05), (0.3282, 0.05207, 0.05), (0.3279, 0.05192, 0.05), (0.3277, 0.0518, 0.05), (0.3262, 0.05103, 0.05), (0.2704, 0.05041, 0.05), (0.3262, 0.05098, 0.05), (0.3262, 0.05082, 0.05), (0.3262, 0.05058, 0.05), (0.1928, 0.04648, 0.05), (0.3262, 0.05029, 0.05), (0.2739, 0.04929, 0.05), (0.3263, 0.04995, 0.05), (0.3263, 0.0496, 0.05), (0.3263, 0.04924, 0.05), (0.2776, 0.0481, 0.05), (0.3263, 0.04891, 0.05), (0.3263, 0.04861, 0.05), (0.3264, 0.04837, 0.05), (0.3264, 0.04822, 0.05), (0.3264, 0.04816, 0.05), (0.3264, 0.04775, 0.05), (0.2814, 0.04687, 0.05), (0.3264, 0.04731, 0.05), (0.3265, 0.04685, 0.05), (0.2819, 0.0467, 0.05), (0.3265, 0.04638, 0.05), (0.2835, 0.0462, 0.05), (0.1928, 0.04269, 0.05), (0.3265, 0.0459, 0.05), (0.2858, 0.04546, 0.05), (0.3265, 0.04542, 0.05), (0.2887, 0.04452, 0.05), (0.3266, 0.04494, 0.05), (0.3266, 0.04447, 0.05), (0.2921, 0.04346, 0.05), (0.3266, 0.04402, 0.05), (0.3267, 0.0436, 0.05), (0.3267, 0.0432, 0.05), (0.008467, 0.0307, 0.05), (0.2956, 0.04234, 0.05), (0.3267, 0.04285, 0.05), (0.3269, 0.04041, 0.05), (0.1928, 0.03935, 0.05), (0.2991, 0.04122, 0.05), (0.3024, 0.04016, 0.05), (0.3269, 0.0404, 0.05), (0.3268, 0.0404, 0.05), (0.3267, 0.04038, 0.05), (0.3267, 0.04036, 0.05), (0.3266, 0.04035, 0.05), (0.3265, 0.04033, 0.05), (0.3264, 0.04031, 0.05), (0.3263, 0.04029, 0.05), (0.3262, 0.04027, 0.05), (0.3261, 0.04026, 0.05), (0.3261, 0.04025, 0.05), (0.3261, 0.04024, 0.05), (0.3259, 0.04021, 0.05), (0.3256, 0.04016, 0.05), (0.3251, 0.04009, 0.05), (0.3053, 0.03922, 0.05), (0.3246, 0.04001, 0.05), (0.324, 0.03991, 0.05), (0.3232, 0.03979, 0.05), (0.3224, 0.03967, 0.05), (0.3215, 0.03954, 0.05), (0.3206, 0.0394, 0.05), (0.3196, 0.03925, 0.05), (0.1928, 0.0365, 0.05), (0.3186, 0.0391, 0.05), (0.3077, 0.03848, 0.05), (0.3175, 0.03894, 0.05), (0.3098, 0.0378, 0.05), (0.3092, 0.03798, 0.05), (0.1928, 0.0342, 0.05), (0.1928, 0.03249, 0.05), (0.1928, 0.03142, 0.05), (0.1928, 0.03104, 0.05), (0.1925, 0.03102, 0.05), (0.1917, 0.031, 0.05), (0.1462, 0.031, 0.05), (0.15, 0.03101, 0.05), (0.1539, 0.031, 0.05), (0.1426, 0.031, 0.05), (0.1904, 0.03099, 0.05), (0.158, 0.031, 0.05), (0.1393, 0.03099, 0.05), (0.1622, 0.03099, 0.05), (0.1363, 0.03098, 0.05), (0.1886, 0.03098, 0.05), (0.1663, 0.03097, 0.05), (0.1336, 0.03097, 0.05), (0.1864, 0.03097, 0.05), (0.1703, 0.03097, 0.05), (0.1838, 0.03096, 0.05), (0.1313, 0.03095, 0.05), (0.174, 0.03096, 0.05), (0.1808, 0.03096, 0.05), (0.1776, 0.03096, 0.05), (0.1294, 0.03093, 0.05), (0.128, 0.03091, 0.05), (0.1271, 0.03089, 0.05), (0.1226, 0.0307, 0.05), (0.1205, 0.02893, 0.05), (0.01037, 0.02858, 0.05), (0.1185, 0.02716, 0.05), (0.01227, 0.02646, 0.05), (0.09176, 0.02698, 0.05), (0.08791, 0.02696, 0.05), (0.08374, 0.02693, 0.05), (0.07931, 0.0269, 0.05), (0.07469, 0.02687, 0.05), (0.06995, 0.02684, 0.05), (0.06515, 0.02681, 0.05), (0.06035, 0.02677, 0.05), (0.05561, 0.02674, 0.05), (0.05102, 0.02671, 0.05), (0.04661, 0.02668, 0.05), (0.04247, 0.02666, 0.05), (0.03866, 0.02663, 0.05), (0.2004, 0.0, 0.05)], [], [(0, 1, 2), (0, 2, 492), (492, 2, 3), (492, 3, 488), (488, 3, 487), (487, 3, 486), (486, 3, 459), (459, 3, 4), (492, 488, 489), (485, 486, 459), (492, 489, 491), (491, 489, 490), (484, 485, 483), (483, 485, 482), (482, 485, 472), (472, 485, 471), (471, 485, 470), (470, 485, 469), (469, 485, 468), (468, 485, 467), (467, 485, 466), (466, 485, 465), (465, 485, 464), (464, 485, 463), (463, 485, 462), (462, 485, 461), (461, 485, 460), (460, 485, 459), (481, 482, 472), (480, 481, 472), (479, 480, 472), (478, 479, 472), (477, 478, 472), (476, 477, 472), (475, 476, 472), (474, 475, 472), (473, 474, 472), (0, 492, 493), (458, 459, 4), (457, 458, 4), (456, 457, 4), (455, 456, 4), (454, 455, 4), (453, 454, 4), (452, 453, 4), (451, 452, 4), (450, 451, 4), (449, 450, 4), (448, 449, 4), (447, 448, 4), (446, 447, 4), (445, 446, 4), (444, 445, 4), (443, 444, 4), (442, 443, 4), (0, 493, 494), (441, 442, 4), (440, 441, 4), (0, 494, 495), (439, 440, 4), (438, 439, 4), (0, 495, 496), (437, 438, 4), (436, 437, 4), (435, 436, 4), (0, 496, 497), (434, 435, 4), (0, 497, 498), (129, 130, 131), (128, 129, 131), (433, 434, 4), (127, 128, 131), (86, 87, 88), (86, 88, 89), (86, 89, 90), (85, 86, 90), (84, 85, 90), (0, 498, 499), (83, 84, 90), (82, 83, 90), (82, 90, 91), (126, 127, 131), (82, 91, 92), (81, 82, 92), (81, 92, 93), (81, 93, 94), (81, 94, 95), (81, 95, 96), (80, 81, 96), (80, 96, 97), (80, 97, 98), (80, 98, 99), (80, 99, 100), (80, 100, 101), (80, 101, 102), (80, 102, 103), (80, 103, 104), (80, 104, 105), (80, 105, 106), (80, 106, 107), (80, 107, 108), (80, 108, 109), (80, 109, 110), (80, 110, 111), (80, 111, 112), (80, 112, 113), (80, 113, 114), (80, 114, 115), (80, 115, 116), (80, 116, 117), (80, 117, 118), (80, 118, 119), (80, 119, 120), (80, 120, 121), (80, 121, 122), (80, 122, 123), (80, 123, 124), (80, 124, 125), (80, 125, 126), (80, 126, 131), (79, 80, 131), (79, 131, 132), (78, 79, 132), (0, 499, 500), (77, 78, 132), (76, 77, 132), (75, 76, 132), (74, 75, 132), (73, 74, 132), (72, 73, 132), (72, 132, 133), (71, 72, 133), (0, 500, 501), (71, 133, 134), (70, 71, 134), (70, 134, 135), (70, 135, 136), (70, 136, 137), (70, 137, 138), (69, 70, 138), (69, 138, 139), (69, 139, 140), (69, 140, 141), (69, 141, 142), (69, 142, 143), (0, 501, 502), (69, 143, 144), (68, 69, 144), (68, 144, 145), (68, 145, 146), (68, 146, 147), (432, 433, 4), (68, 147, 148), (68, 148, 149), (68, 149, 150), (68, 150, 151), (68, 151, 152), (68, 152, 153), (68, 153, 154), (67, 68, 154), (67, 154, 155), (67, 155, 156), (67, 156, 157), (67, 157, 158), (66, 67, 158), (0, 502, 503), (7, 0, 552), (552, 0, 551), (551, 0, 550), (550, 0, 503), (432, 4, 431), (431, 4, 430), (430, 4, 5), (65, 66, 158), (65, 158, 159), (65, 159, 160), (64, 65, 160), (64, 160, 161), (550, 503, 504), (64, 161, 162), (64, 162, 163), (64, 163, 164), (63, 64, 164), (63, 164, 165), (63, 165, 166), (63, 166, 167), (62, 63, 167), (62, 167, 168), (62, 168, 169), (62, 169, 170), (550, 504, 505), (62, 170, 171), (62, 171, 172), (62, 172, 173), (62, 173, 174), (62, 174, 175), (62, 175, 176), (62, 176, 177), (62, 177, 178), (62, 178, 179), (62, 179, 180), (62, 180, 181), (429, 430, 5), (62, 181, 182), (428, 429, 5), (62, 182, 61), (61, 182, 60), (60, 182, 183), (427, 428, 5), (426, 427, 5), (425, 426, 5), (424, 425, 5), (423, 424, 5), (422, 423, 5), (550, 505, 506), (421, 422, 5), (550, 506, 507), (420, 421, 5), (419, 420, 5), (418, 419, 5), (417, 418, 5), (416, 417, 5), (550, 507, 508), (415, 416, 5), (414, 415, 5), (413, 414, 5), (550, 508, 509), (412, 413, 5), (411, 412, 5), (550, 509, 510), (410, 411, 5), (59, 60, 183), (58, 59, 183), (409, 410, 5), (408, 409, 5), (57, 58, 183), (550, 510, 511), (407, 408, 5), (56, 57, 183), (406, 407, 5), (550, 511, 512), (56, 183, 184), (405, 406, 5), (55, 56, 184), (55, 184, 185), (550, 512, 513), (55, 185, 186), (54, 55, 186), (550, 513, 514), (54, 186, 187), (54, 187, 188), (53, 54, 188), (550, 514, 515), (371, 372, 373), (370, 371, 373), (370, 373, 374), (369, 370, 374), (369, 374, 375), (368, 369, 375), (368, 375, 376), (368, 376, 377), (368, 377, 378), (368, 378, 379), (368, 379, 380), (367, 368, 380), (367, 380, 381), (367, 381, 382), (404, 405, 5), (403, 404, 5), (402, 403, 5), (401, 402, 5), (367, 382, 383), (400, 401, 5), (399, 400, 5), (398, 399, 5), (367, 383, 384), (397, 398, 5), (396, 397, 5), (395, 396, 5), (367, 384, 385), (394, 395, 5), (393, 394, 5), (392, 393, 5), (367, 385, 386), (391, 392, 5), (367, 386, 387), (390, 391, 5), (367, 387, 388), (389, 390, 5), (366, 367, 388), (366, 388, 389), (366, 389, 5), (53, 188, 189), (365, 366, 5), (364, 365, 5), (550, 515, 516), (53, 189, 190), (363, 364, 5), (52, 53, 190), (550, 516, 517), (362, 363, 5), (550, 517, 518), (52, 190, 191), (550, 518, 519), (550, 519, 520), (361, 362, 5), (52, 191, 192), (360, 361, 5), (52, 192, 193), (51, 52, 193), (51, 193, 194), (359, 360, 5), (51, 194, 195), (51, 195, 196), (51, 196, 197), (51, 197, 198), (51, 198, 199), (51, 199, 200), (358, 359, 5), (51, 200, 201), (50, 51, 201), (50, 201, 202), (50, 202, 203), (50, 203, 204), (50, 204, 205), (50, 205, 206), (50, 206, 207), (50, 207, 208), (357, 358, 5), (550, 520, 521), (49, 50, 208), (356, 357, 5), (49, 208, 209), (550, 521, 522), (49, 209, 210), (49, 210, 211), (48, 49, 211), (48, 211, 212), (550, 522, 523), (48, 212, 213), (47, 48, 213), (47, 213, 214), (47, 214, 215), (47, 215, 216), (47, 216, 217), (550, 523, 524), (47, 217, 218), (47, 218, 219), (47, 219, 220), (47, 220, 221), (47, 221, 222), (47, 222, 223), (550, 524, 525), (47, 223, 224), (47, 224, 225), (47, 225, 226), (47, 226, 227), (47, 227, 228), (47, 228, 229), (47, 229, 230), (47, 230, 231), (47, 231, 232), (47, 232, 233), (47, 233, 234), (47, 234, 235), (47, 235, 236), (47, 236, 237), (47, 237, 238), (47, 238, 239), (47, 239, 240), (47, 240, 241), (47, 241, 242), (47, 242, 243), (47, 243, 244), (47, 244, 245), (550, 525, 526), (550, 526, 527), (46, 47, 245), (550, 527, 528), (550, 528, 529), (550, 529, 530), (46, 245, 246), (550, 530, 549), (549, 530, 548), (548, 530, 531), (547, 548, 531), (547, 531, 532), (46, 246, 247), (547, 532, 533), (547, 533, 534), (46, 247, 248), (547, 534, 535), (45, 46, 248), (547, 535, 536), (45, 248, 249), (547, 536, 537), (546, 547, 537), (546, 537, 538), (45, 249, 250), (546, 538, 539), (45, 250, 251), (546, 539, 540), (45, 251, 252), (546, 540, 541), (546, 541, 542), (45, 252, 253), (545, 546, 542), (545, 542, 543), (544, 545, 543), (45, 253, 254), (355, 356, 5), (354, 355, 5), (353, 354, 5), (45, 254, 255), (7, 552, 553), (352, 353, 5), (45, 255, 256), (351, 352, 5), (45, 256, 257), (45, 257, 258), (45, 258, 259), (350, 351, 5), (45, 259, 260), (349, 350, 5), (348, 349, 5), (45, 260, 261), (347, 348, 5), (44, 45, 261), (346, 347, 5), (345, 346, 5), (44, 261, 262), (344, 345, 5), (343, 344, 5), (342, 343, 5), (44, 262, 263), (341, 342, 5), (340, 341, 5), (339, 340, 5), (44, 263, 264), (338, 339, 5), (337, 338, 5), (336, 337, 5), (335, 336, 5), (44, 264, 265), (334, 335, 5), (333, 334, 5), (332, 333, 5), (331, 332, 5), (44, 265, 266), (330, 331, 5), (329, 330, 5), (328, 329, 5), (43, 44, 266), (327, 328, 5), (43, 266, 267), (326, 327, 5), (325, 326, 5), (324, 325, 5), (43, 267, 268), (323, 324, 5), (322, 323, 5), (321, 322, 5), (320, 321, 5), (319, 320, 5), (318, 319, 5), (43, 268, 269), (317, 318, 5), (316, 317, 5), (43, 269, 270), (315, 316, 5), (43, 270, 271), (42, 43, 271), (314, 315, 5), (42, 271, 272), (313, 314, 5), (42, 272, 273), (312, 313, 5), (311, 312, 5), (42, 273, 274), (310, 311, 5), (309, 310, 5), (308, 309, 5), (7, 553, 554), (42, 274, 275), (307, 308, 5), (306, 307, 5), (41, 42, 275), (41, 275, 276), (41, 276, 277), (305, 306, 5), (304, 305, 5), (303, 304, 5), (302, 303, 5), (301, 302, 5), (300, 301, 5), (299, 300, 5), (298, 299, 5), (297, 298, 5), (296, 297, 5), (295, 296, 5), (294, 295, 5), (293, 294, 5), (292, 293, 5), (291, 292, 5), (41, 277, 278), (290, 291, 5), (289, 290, 5), (288, 289, 5), (287, 288, 5), (286, 287, 5), (285, 286, 5), (284, 285, 5), (40, 41, 278), (283, 284, 5), (40, 278, 279), (282, 283, 5), (281, 282, 5), (40, 279, 280), (40, 280, 281), (40, 281, 5), (39, 40, 5), (38, 39, 5), (37, 38, 5), (36, 37, 5), (35, 36, 5), (34, 35, 5), (20, 21, 22), (19, 20, 22), (33, 34, 5), (19, 22, 23), (18, 19, 23), (18, 23, 24), (17, 18, 24), (32, 33, 5), (17, 24, 25), (16, 17, 25), (31, 32, 5), (16, 25, 26), (30, 31, 5), (15, 16, 26), (15, 26, 27), (29, 30, 5), (15, 27, 28), (28, 29, 5), (15, 28, 5), (14, 15, 5), (13, 14, 5), (12, 13, 5), (11, 12, 5), (10, 11, 5), (7, 554, 555), (9, 10, 5), (7, 555, 556), (8, 9, 5), (568, 8, 5), (567, 568, 5), (566, 567, 5), (565, 566, 5), (564, 565, 5), (563, 564, 5), (562, 563, 5), (561, 562, 5), (560, 561, 5), (559, 560, 5), (558, 559, 5), (557, 558, 5), (556, 557, 5), (7, 556, 5), (6, 7, 5), (569, 571, 570), (569, 572, 571), (572, 573, 571), (572, 574, 573), (574, 575, 573), (575, 576, 573), (576, 577, 573), (577, 578, 573), (572, 579, 574), (580, 577, 576), (572, 581, 579), (581, 582, 579), (583, 584, 580), (584, 585, 580), (585, 586, 580), (586, 587, 580), (587, 588, 580), (588, 589, 580), (589, 590, 580), (590, 591, 580), (591, 592, 580), (592, 593, 580), (593, 594, 580), (594, 595, 580), (595, 596, 580), (596, 597, 580), (597, 598, 580), (598, 577, 580), (599, 586, 585), (600, 586, 599), (601, 586, 600), (602, 586, 601), (603, 586, 602), (604, 586, 603), (605, 586, 604), (606, 586, 605), (607, 586, 606), (569, 608, 572), (609, 578, 577), (610, 578, 609), (611, 578, 610), (612, 578, 611), (613, 578, 612), (614, 578, 613), (615, 578, 614), (616, 578, 615), (617, 578, 616), (618, 578, 617), (619, 578, 618), (620, 578, 619), (621, 578, 620), (622, 578, 621), (623, 578, 622), (624, 578, 623), (625, 578, 624), (569, 626, 608), (627, 578, 625), (628, 578, 627), (569, 629, 626), (630, 578, 628), (631, 578, 630), (569, 632, 629), (633, 578, 631), (634, 578, 633), (635, 578, 634), (569, 636, 632), (637, 578, 635), (569, 638, 636), (639, 641, 640), (642, 641, 639), (643, 578, 637), (644, 641, 642), (645, 647, 646), (645, 648, 647), (645, 649, 648), (650, 649, 645), (651, 649, 650), (569, 652, 638), (653, 649, 651), (654, 649, 653), (654, 655, 649), (656, 641, 644), (654, 657, 655), (658, 657, 654), (658, 659, 657), (658, 660, 659), (658, 661, 660), (658, 662, 661), (663, 662, 658), (663, 664, 662), (663, 665, 664), (663, 666, 665), (663, 667, 666), (663, 668, 667), (663, 669, 668), (663, 670, 669), (663, 671, 670), (663, 672, 671), (663, 673, 672), (663, 674, 673), (663, 675, 674), (663, 676, 675), (663, 677, 676), (663, 678, 677), (663, 679, 678), (663, 680, 679), (663, 681, 680), (663, 682, 681), (663, 683, 682), (663, 684, 683), (663, 685, 684), (663, 686, 685), (663, 687, 686), (663, 688, 687), (663, 689, 688), (663, 690, 689), (663, 691, 690), (663, 692, 691), (663, 656, 692), (663, 641, 656), (693, 641, 663), (693, 694, 641), (695, 694, 693), (569, 696, 652), (697, 694, 695), (698, 694, 697), (699, 694, 698), (700, 694, 699), (701, 694, 700), (702, 694, 701), (702, 703, 694), (704, 703, 702), (569, 705, 696), (704, 706, 703), (707, 706, 704), (707, 708, 706), (707, 709, 708), (707, 710, 709), (707, 711, 710), (712, 711, 707), (712, 713, 711), (712, 714, 713), (712, 715, 714), (712, 716, 715), (712, 717, 716), (569, 718, 705), (712, 719, 717), (720, 719, 712), (720, 721, 719), (720, 722, 721), (720, 723, 722), (724, 578, 643), (720, 725, 723), (720, 726, 725), (720, 727, 726), (720, 728, 727), (720, 729, 728), (720, 730, 729), (720, 731, 730), (732, 731, 720), (732, 733, 731), (732, 734, 733), (732, 735, 734), (732, 736, 735), (737, 736, 732), (569, 738, 718), (739, 740, 569), (740, 741, 569), (741, 742, 569), (742, 738, 569), (724, 743, 578), (743, 744, 578), (744, 745, 578), (746, 736, 737), (746, 747, 736), (746, 748, 747), (749, 748, 746), (749, 750, 748), (742, 751, 738), (749, 752, 750), (749, 753, 752), (749, 754, 753), (755, 754, 749), (755, 756, 754), (755, 757, 756), (755, 758, 757), (759, 758, 755), (759, 760, 758), (759, 761, 760), (759, 762, 761), (742, 763, 751), (759, 764, 762), (759, 765, 764), (759, 766, 765), (759, 767, 766), (759, 768, 767), (759, 769, 768), (759, 770, 769), (759, 771, 770), (759, 772, 771), (759, 773, 772), (759, 774, 773), (775, 745, 744), (759, 776, 774), (777, 745, 775), (759, 778, 776), (778, 779, 776), (779, 780, 776), (781, 745, 777), (782, 745, 781), (783, 745, 782), (784, 745, 783), (785, 745, 784), (786, 745, 785), (742, 787, 763), (788, 745, 786), (742, 789, 787), (790, 745, 788), (791, 745, 790), (792, 745, 791), (793, 745, 792), (794, 745, 793), (742, 795, 789), (796, 745, 794), (797, 745, 796), (798, 745, 797), (742, 799, 795), (800, 745, 798), (801, 745, 800), (742, 802, 799), (803, 745, 801), (804, 780, 779), (805, 780, 804), (806, 745, 803), (807, 745, 806), (808, 780, 805), (742, 809, 802), (810, 745, 807), (811, 780, 808), (812, 745, 810), (742, 813, 809), (811, 814, 780), (815, 745, 812), (816, 814, 811), (816, 817, 814), (742, 818, 813), (816, 819, 817), (820, 819, 816), (742, 821, 818), (820, 822, 819), (820, 823, 822), (824, 823, 820), (742, 825, 821), (826, 828, 827), (829, 828, 826), (829, 830, 828), (831, 830, 829), (831, 832, 830), (833, 832, 831), (833, 834, 832), (833, 835, 834), (833, 836, 835), (833, 837, 836), (833, 838, 837), (839, 838, 833), (839, 840, 838), (839, 841, 840), (842, 745, 815), (843, 745, 842), (844, 745, 843), (845, 745, 844), (839, 846, 841), (847, 745, 845), (848, 745, 847), (849, 745, 848), (839, 850, 846), (851, 745, 849), (852, 745, 851), (853, 745, 852), (839, 854, 850), (855, 745, 853), (856, 745, 855), (857, 745, 856), (839, 858, 854), (859, 745, 857), (839, 860, 858), (861, 745, 859), (839, 862, 860), (863, 745, 861), (864, 862, 839), (864, 863, 862), (864, 745, 863), (824, 865, 823), (866, 745, 864), (867, 745, 866), (742, 868, 825), (824, 869, 865), (870, 745, 867), (871, 869, 824), (742, 872, 868), (873, 745, 870), (742, 874, 872), (871, 875, 869), (742, 876, 874), (742, 877, 876), (878, 745, 873), (871, 879, 875), (880, 745, 878), (871, 881, 879), (882, 881, 871), (882, 883, 881), (884, 745, 880), (882, 885, 883), (882, 886, 885), (882, 887, 886), (882, 888, 887), (882, 889, 888), (882, 890, 889), (891, 745, 884), (882, 892, 890), (893, 892, 882), (893, 894, 892), (893, 895, 894), (893, 896, 895), (893, 897, 896), (893, 898, 897), (893, 899, 898), (893, 900, 899), (901, 745, 891), (742, 902, 877), (903, 900, 893), (904, 745, 901), (903, 905, 900), (742, 906, 902), (903, 907, 905), (903, 908, 907), (909, 908, 903), (909, 910, 908), (742, 911, 906), (909, 912, 910), (913, 912, 909), (913, 914, 912), (913, 915, 914), (913, 916, 915), (913, 917, 916), (742, 918, 911), (913, 919, 917), (913, 920, 919), (913, 921, 920), (913, 922, 921), (913, 923, 922), (913, 924, 923), (742, 925, 918), (913, 926, 924), (913, 927, 926), (913, 928, 927), (913, 929, 928), (913, 930, 929), (913, 931, 930), (913, 932, 931), (913, 933, 932), (913, 934, 933), (913, 935, 934), (913, 936, 935), (913, 937, 936), (913, 938, 937), (913, 939, 938), (913, 940, 939), (913, 941, 940), (913, 942, 941), (913, 943, 942), (913, 944, 943), (913, 945, 944), (913, 946, 945), (913, 947, 946), (742, 948, 925), (742, 949, 948), (950, 947, 913), (742, 951, 949), (742, 952, 951), (742, 953, 952), (950, 954, 947), (742, 955, 953), (955, 956, 953), (956, 957, 953), (958, 957, 956), (958, 959, 957), (950, 960, 954), (958, 961, 959), (958, 962, 961), (950, 963, 960), (958, 964, 962), (965, 963, 950), (958, 966, 964), (965, 967, 963), (958, 968, 966), (969, 968, 958), (969, 970, 968), (965, 971, 967), (969, 972, 970), (965, 973, 971), (969, 974, 972), (965, 975, 973), (969, 976, 974), (969, 977, 976), (965, 978, 975), (979, 977, 969), (979, 980, 977), (981, 980, 979), (965, 982, 978), (983, 745, 904), (984, 745, 983), (985, 745, 984), (965, 986, 982), (739, 987, 740), (988, 745, 985), (965, 989, 986), (990, 745, 988), (965, 991, 989), (965, 992, 991), (965, 993, 992), (994, 745, 990), (965, 995, 993), (996, 745, 994), (997, 745, 996), (965, 998, 995), (999, 745, 997), (1000, 998, 965), (1001, 745, 999), (1002, 745, 1001), (1000, 1003, 998), (1004, 745, 1002), (1005, 745, 1004), (1006, 745, 1005), (1000, 1007, 1003), (1008, 745, 1006), (1009, 745, 1008), (1010, 745, 1009), (1000, 1011, 1007), (1012, 745, 1010), (1013, 745, 1012), (1014, 745, 1013), (1015, 745, 1014), (1000, 1016, 1011), (1017, 745, 1015), (1018, 745, 1017), (1019, 745, 1018), (1020, 745, 1019), (1000, 1021, 1016), (1022, 745, 1020), (1023, 745, 1022), (1024, 745, 1023), (1025, 1021, 1000), (1026, 745, 1024), (1025, 1027, 1021), (1028, 745, 1026), (1029, 745, 1028), (1030, 745, 1029), (1025, 1031, 1027), (1032, 745, 1030), (1033, 745, 1032), (1034, 745, 1033), (1035, 745, 1034), (1036, 745, 1035), (1037, 745, 1036), (1025, 1038, 1031), (1039, 745, 1037), (1040, 745, 1039), (1025, 1041, 1038), (1042, 745, 1040), (1025, 1043, 1041), (1044, 1043, 1025), (1045, 745, 1042), (1044, 1046, 1043), (1047, 745, 1045), (1044, 1048, 1046), (1049, 745, 1047), (1050, 745, 1049), (1044, 1051, 1048), (1052, 745, 1050), (1053, 745, 1052), (1054, 745, 1053), (739, 1055, 987), (1044, 1056, 1051), (1057, 745, 1054), (1058, 745, 1057), (1059, 1056, 1044), (1059, 1060, 1056), (1059, 1061, 1060), (1062, 745, 1058), (1063, 745, 1062), (1064, 745, 1063), (1065, 745, 1064), (1066, 745, 1065), (1067, 745, 1066), (1068, 745, 1067), (1069, 745, 1068), (1070, 745, 1069), (1071, 745, 1070), (1072, 745, 1071), (1073, 745, 1072), (1074, 745, 1073), (1075, 745, 1074), (1076, 745, 1075), (1059, 1077, 1061), (1078, 745, 1076), (1079, 745, 1078), (1080, 745, 1079), (1081, 745, 1080), (1082, 745, 1081), (1083, 745, 1082), (1084, 745, 1083), (1085, 1077, 1059), (1086, 745, 1084), (1085, 1087, 1077), (1088, 745, 1086), (1089, 745, 1088), (1085, 1090, 1087), (1085, 1089, 1090), (1085, 745, 1089), (1091, 745, 1085), (1092, 745, 1091), (1093, 745, 1092), (1094, 745, 1093), (1095, 745, 1094), (1096, 745, 1095), (1097, 1099, 1098), (1100, 1099, 1097), (1101, 745, 1096), (1100, 1102, 1099), (1103, 1102, 1100), (1103, 1104, 1102), (1105, 1104, 1103), (1106, 745, 1101), (1105, 1107, 1104), (1108, 1107, 1105), (1109, 745, 1106), (1108, 1110, 1107), (1111, 745, 1109), (1112, 1110, 1108), (1112, 1113, 1110), (1114, 745, 1111), (1112, 1115, 1113), (1115, 745, 1114), (1112, 745, 1115), (1116, 745, 1112), (1117, 745, 1116), (1118, 745, 1117), (1119, 745, 1118), (1120, 745, 1119), (739, 1121, 1055), (1122, 745, 1120), (739, 1123, 1121), (1124, 745, 1122), (1125, 745, 1124), (1126, 745, 1125), (1127, 745, 1126), (1128, 745, 1127), (1129, 745, 1128), (1130, 745, 1129), (1131, 745, 1130), (1132, 745, 1131), (1133, 745, 1132), (1134, 745, 1133), (1135, 745, 1134), (1136, 745, 1135), (1123, 745, 1136), (739, 745, 1123), (1137, 745, 739), (193, 192, 879, 881), (283, 282, 1088, 1086), (354, 353, 985, 984), (52, 51, 882, 871), (61, 60, 779, 778), (110, 109, 676, 677), (2, 1, 570, 571), (282, 281, 1089, 1088), (111, 110, 677, 678), (255, 254, 982, 986), (194, 193, 881, 883), (183, 182, 776, 780), (360, 359, 884, 880), (428, 427, 781, 777), (112, 111, 678, 679), (280, 279, 1087, 1090), (3, 2, 571, 573), (553, 552, 740, 987), (353, 352, 988, 985), (427, 426, 782, 781), (113, 112, 679, 680), (281, 280, 1090, 1089), (195, 194, 883, 885), (488, 487, 575, 574), (426, 425, 783, 782), (114, 113, 680, 681), (40, 39, 1091, 1085), (256, 255, 986, 989), (196, 195, 885, 886), (487, 486, 576, 575), (352, 351, 990, 988), (425, 424, 784, 783), (115, 114, 681, 682), (39, 38, 1092, 1091), (197, 196, 886, 887), (424, 423, 785, 784), (116, 115, 682, 683), (38, 37, 1093, 1092), (257, 256, 989, 991), (198, 197, 887, 888), (423, 422, 786, 785), (117, 116, 683, 684), (37, 36, 1094, 1093), (4, 3, 573, 578), (258, 257, 991, 992), (199, 198, 888, 889), (118, 117, 684, 685), (36, 35, 1095, 1094), (489, 488, 574, 579), (259, 258, 992, 993), (200, 199, 889, 890), (506, 505, 763, 787), (486, 485, 580, 576), (351, 350, 994, 990), (359, 358, 891, 884), (422, 421, 788, 786), (119, 118, 685, 686), (35, 34, 1096, 1095), (492, 491, 581, 572), (120, 119, 686, 687), (21, 20, 1097, 1098), (260, 259, 993, 995), (201, 200, 890, 892), (507, 506, 787, 789), (491, 490, 582, 581), (350, 349, 996, 994), (51, 50, 893, 882), (421, 420, 790, 788), (121, 120, 687, 688), (22, 21, 1098, 1099), (490, 489, 579, 582), (20, 19, 1100, 1097), (485, 484, 583, 580), (349, 348, 997, 996), (420, 419, 791, 790), (122, 121, 688, 689), (484, 483, 584, 583), (202, 201, 892, 894), (34, 33, 1101, 1096), (419, 418, 792, 791), (123, 122, 689, 690), (483, 482, 585, 584), (261, 260, 995, 998), (203, 202, 894, 895), (348, 347, 999, 997), (418, 417, 793, 792), (124, 123, 690, 691), (23, 22, 1099, 1102), (204, 203, 895, 896), (19, 18, 1103, 1100), (45, 44, 1000, 965), (417, 416, 794, 793), (125, 124, 691, 692), (472, 471, 587, 586), (205, 204, 896, 897), (347, 346, 1001, 999), (126, 125, 692, 656), (24, 23, 1102, 1104), (471, 470, 588, 587), (206, 205, 897, 898), (508, 507, 789, 795), (18, 17, 1105, 1103), (346, 345, 1002, 1001), (416, 415, 796, 794), (80, 79, 693, 663), (470, 469, 589, 588), (207, 206, 898, 899), (33, 32, 1106, 1101), (415, 414, 797, 796), (469, 468, 590, 589), (262, 261, 998, 1003), (208, 207, 899, 900), (132, 131, 641, 694), (345, 344, 1004, 1002), (358, 357, 901, 891), (414, 413, 798, 797), (79, 78, 695, 693), (25, 24, 1104, 1107), (468, 467, 591, 590), (17, 16, 1108, 1105), (344, 343, 1005, 1004), (467, 466, 592, 591), (521, 520, 877, 902), (509, 508, 795, 799), (500, 499, 652, 696), (32, 31, 1109, 1106), (343, 342, 1006, 1005), (50, 49, 903, 893), (413, 412, 800, 798), (78, 77, 697, 695), (466, 465, 593, 592), (357, 356, 904, 901), (412, 411, 801, 800), (77, 76, 698, 697), (26, 25, 1107, 1110), (465, 464, 594, 593), (263, 262, 1003, 1007), (31, 30, 1111, 1109), (342, 341, 1008, 1006), (76, 75, 699, 698), (464, 463, 595, 594), (209, 208, 900, 905), (510, 509, 799, 802), (16, 15, 1112, 1108), (341, 340, 1009, 1008), (411, 410, 803, 801), (75, 74, 700, 699), (463, 462, 596, 595), (522, 521, 902, 906), (340, 339, 1010, 1009), (60, 59, 804, 779), (74, 73, 701, 700), (27, 26, 1110, 1113), (462, 461, 597, 596), (210, 209, 905, 907), (30, 29, 1114, 1111), (59, 58, 805, 804), (73, 72, 702, 701), (461, 460, 598, 597), (264, 263, 1007, 1011), (211, 210, 907, 908), (339, 338, 1012, 1010), (49, 48, 909, 903), (410, 409, 806, 803), (28, 27, 1113, 1115), (460, 459, 577, 598), (133, 132, 694, 703), (29, 28, 1115, 1114), (482, 481, 599, 585), (338, 337, 1013, 1012), (409, 408, 807, 806), (72, 71, 704, 702), (212, 211, 908, 910), (481, 480, 600, 599), (337, 336, 1014, 1013), (58, 57, 808, 805), (15, 14, 1116, 1112), (523, 522, 906, 911), (501, 500, 696, 705), (480, 479, 601, 600), (336, 335, 1015, 1014), (14, 13, 1117, 1116), (213, 212, 910, 912), (511, 510, 802, 809), (134, 133, 703, 706), (479, 478, 602, 601), (48, 47, 913, 909), (408, 407, 810, 807), (71, 70, 707, 704), (13, 12, 1118, 1117), (265, 264, 1011, 1016), (478, 477, 603, 602), (335, 334, 1017, 1015), (57, 56, 811, 808), (12, 11, 1119, 1118), (214, 213, 912, 914), (135, 134, 706, 708), (477, 476, 604, 603), (334, 333, 1018, 1017), (407, 406, 812, 810), (11, 10, 1120, 1119), (215, 214, 914, 915), (136, 135, 708, 709), (476, 475, 605, 604), (333, 332, 1019, 1018), (216, 215, 915, 916), (512, 511, 809, 813), (137, 136, 709, 710), (555, 554, 1055, 1121), (475, 474, 606, 605), (332, 331, 1020, 1019), (10, 9, 1122, 1120), (217, 216, 916, 917), (184, 183, 780, 814), (138, 137, 710, 711), (474, 473, 607, 606), (406, 405, 815, 812), (70, 69, 712, 707), (473, 472, 586, 607), (266, 265, 1016, 1021), (524, 523, 911, 918), (556, 555, 1121, 1123), (331, 330, 1022, 1020), (56, 55, 816, 811), (9, 8, 1124, 1122), (493, 492, 572, 608), (218, 217, 917, 919), (139, 138, 711, 713), (459, 458, 609, 577), (330, 329, 1023, 1022), (8, 568, 1125, 1124), (219, 218, 919, 920), (185, 184, 814, 817), (140, 139, 713, 714), (458, 457, 610, 609), (329, 328, 1024, 1023), (568, 567, 1126, 1125), (220, 219, 920, 921), (513, 512, 813, 818), (141, 140, 714, 715), (457, 456, 611, 610), (44, 43, 1025, 1000), (567, 566, 1127, 1126), (221, 220, 921, 922), (186, 185, 817, 819), (142, 141, 715, 716), (456, 455, 612, 611), (328, 327, 1026, 1024), (55, 54, 820, 816), (566, 565, 1128, 1127), (222, 221, 922, 923), (143, 142, 716, 717), (455, 454, 613, 612), (565, 564, 1129, 1128), (267, 266, 1021, 1027), (223, 222, 923, 924), (514, 513, 818, 821), (502, 501, 705, 718), (454, 453, 614, 613), (327, 326, 1028, 1026), (564, 563, 1130, 1129), (525, 524, 918, 925), (187, 186, 819, 822), (144, 143, 717, 719), (453, 452, 615, 614), (326, 325, 1029, 1028), (69, 68, 720, 712), (563, 562, 1131, 1130), (224, 223, 924, 926), (188, 187, 822, 823), (452, 451, 616, 615), (325, 324, 1030, 1029), (54, 53, 824, 820), (562, 561, 1132, 1131), (225, 224, 926, 927), (145, 144, 719, 721), (451, 450, 617, 616), (561, 560, 1133, 1132), (268, 267, 1027, 1031), (226, 225, 927, 928), (515, 514, 821, 825), (146, 145, 721, 722), (450, 449, 618, 617), (324, 323, 1032, 1030), (372, 371, 826, 827), (560, 559, 1134, 1133), (227, 226, 928, 929), (147, 146, 722, 723), (449, 448, 619, 618), (323, 322, 1033, 1032), (373, 372, 827, 828), (433, 432, 724, 643), (559, 558, 1135, 1134), (228, 227, 929, 930), (371, 370, 829, 826), (448, 447, 620, 619), (322, 321, 1034, 1033), (558, 557, 1136, 1135), (229, 228, 930, 931), (148, 147, 723, 725), (447, 446, 621, 620), (321, 320, 1035, 1034), (374, 373, 828, 830), (557, 556, 1123, 1136), (230, 229, 931, 932), (370, 369, 831, 829), (149, 148, 725, 726), (446, 445, 622, 621), (320, 319, 1036, 1035), (231, 230, 932, 933), (150, 149, 726, 727), (7, 6, 1137, 739), (445, 444, 623, 622), (319, 318, 1037, 1036), (375, 374, 830, 832), (6, 5, 745, 1137), (232, 231, 933, 934), (369, 368, 833, 831), (151, 150, 727, 728), (444, 443, 624, 623), (269, 268, 1031, 1038), (233, 232, 934, 935), (152, 151, 728, 729), (443, 442, 625, 624), (318, 317, 1039, 1037), (376, 375, 832, 834), (234, 233, 935, 936), (153, 152, 729, 730), (317, 316, 1040, 1039), (377, 376, 834, 835), (494, 493, 608, 626), (235, 234, 936, 937), (154, 153, 730, 731), (442, 441, 627, 625), (378, 377, 835, 836), (68, 67, 732, 720), (270, 269, 1038, 1041), (236, 235, 937, 938), (441, 440, 628, 627), (316, 315, 1042, 1040), (379, 378, 836, 837), (237, 236, 938, 939), (155, 154, 731, 733), (380, 379, 837, 838), (495, 494, 626, 629), (271, 270, 1041, 1043), (238, 237, 939, 940), (368, 367, 839, 833), (156, 155, 733, 734), (440, 439, 630, 628), (43, 42, 1044, 1025), (239, 238, 940, 941), (157, 156, 734, 735), (439, 438, 631, 630), (315, 314, 1045, 1042), (381, 380, 838, 840), (240, 239, 941, 942), (158, 157, 735, 736), (382, 381, 840, 841), (67, 66, 737, 732), (496, 495, 629, 632), (272, 271, 1043, 1046), (241, 240, 942, 943), (405, 404, 842, 815), (438, 437, 633, 631), (314, 313, 1047, 1045), (242, 241, 943, 944), (404, 403, 843, 842), (503, 502, 718, 738), (437, 436, 634, 633), (0, 7, 739, 569), (273, 272, 1046, 1048), (243, 242, 944, 945), (403, 402, 844, 843), (436, 435, 635, 634), (313, 312, 1049, 1047), (244, 243, 945, 946), (402, 401, 845, 844), (552, 551, 741, 740), (312, 311, 1050, 1049), (497, 496, 632, 636), (245, 244, 946, 947), (551, 550, 742, 741), (435, 434, 637, 635), (383, 382, 841, 846), (274, 273, 1048, 1051), (526, 525, 925, 948), (401, 400, 847, 845), (311, 310, 1052, 1050), (432, 431, 743, 724), (498, 497, 636, 638), (527, 526, 948, 949), (400, 399, 848, 847), (130, 129, 639, 640), (310, 309, 1053, 1052), (47, 46, 950, 913), (431, 430, 744, 743), (399, 398, 849, 848), (131, 130, 640, 641), (309, 308, 1054, 1053), (129, 128, 642, 639), (528, 527, 949, 951), (5, 4, 578, 745), (384, 383, 846, 850), (66, 65, 746, 737), (434, 433, 643, 637), (554, 553, 987, 1055), (529, 528, 951, 952), (398, 397, 851, 849), (128, 127, 644, 642), (275, 274, 1051, 1056), (530, 529, 952, 953), (397, 396, 852, 851), (159, 158, 736, 747), (308, 307, 1057, 1054), (87, 86, 645, 646), (246, 245, 947, 954), (396, 395, 853, 852), (160, 159, 747, 748), (307, 306, 1058, 1057), (550, 549, 955, 742), (65, 64, 749, 746), (88, 87, 646, 647), (42, 41, 1059, 1044), (549, 548, 956, 955), (385, 384, 850, 854), (89, 88, 647, 648), (395, 394, 855, 853), (161, 160, 748, 750), (90, 89, 648, 649), (276, 275, 1056, 1060), (531, 530, 953, 957), (394, 393, 856, 855), (504, 503, 738, 751), (86, 85, 650, 645), (548, 547, 958, 956), (277, 276, 1060, 1061), (393, 392, 857, 856), (162, 161, 750, 752), (85, 84, 651, 650), (306, 305, 1062, 1058), (532, 531, 957, 959), (163, 162, 752, 753), (305, 304, 1063, 1062), (386, 385, 854, 858), (499, 498, 638, 652), (247, 246, 954, 960), (392, 391, 859, 857), (164, 163, 753, 754), (84, 83, 653, 651), (304, 303, 1064, 1063), (64, 63, 755, 749), (533, 532, 959, 961), (83, 82, 654, 653), (303, 302, 1065, 1064), (387, 386, 858, 860), (534, 533, 961, 962), (391, 390, 861, 859), (165, 164, 754, 756), (302, 301, 1066, 1065), (91, 90, 649, 655), (248, 247, 960, 963), (166, 165, 756, 757), (127, 126, 656, 644), (301, 300, 1067, 1066), (388, 387, 860, 862), (535, 534, 962, 964), (390, 389, 863, 861), (167, 166, 757, 758), (300, 299, 1068, 1067), (46, 45, 965, 950), (63, 62, 759, 755), (92, 91, 655, 657), (367, 366, 864, 839), (82, 81, 658, 654), (299, 298, 1069, 1068), (536, 535, 964, 966), (168, 167, 758, 760), (298, 297, 1070, 1069), (389, 388, 862, 863), (93, 92, 657, 659), (249, 248, 963, 967), (169, 168, 760, 761), (297, 296, 1071, 1070), (94, 93, 659, 660), (537, 536, 966, 968), (189, 188, 823, 865), (170, 169, 761, 762), (296, 295, 1072, 1071), (547, 546, 969, 958), (366, 365, 866, 864), (95, 94, 660, 661), (505, 504, 751, 763), (295, 294, 1073, 1072), (365, 364, 867, 866), (96, 95, 661, 662), (538, 537, 968, 970), (171, 170, 762, 764), (81, 80, 663, 658), (294, 293, 1074, 1073), (250, 249, 967, 971), (516, 515, 825, 868), (172, 171, 764, 765), (293, 292, 1075, 1074), (97, 96, 662, 664), (539, 538, 970, 972), (190, 189, 865, 869), (173, 172, 765, 766), (292, 291, 1076, 1075), (364, 363, 870, 867), (98, 97, 664, 665), (251, 250, 971, 973), (174, 173, 766, 767), (53, 52, 871, 824), (99, 98, 665, 666), (278, 277, 1061, 1077), (540, 539, 972, 974), (175, 174, 767, 768), (291, 290, 1078, 1076), (100, 99, 666, 667), (252, 251, 973, 975), (517, 516, 868, 872), (176, 175, 768, 769), (290, 289, 1079, 1078), (363, 362, 873, 870), (101, 100, 667, 668), (541, 540, 974, 976), (177, 176, 769, 770), (289, 288, 1080, 1079), (102, 101, 668, 669), (542, 541, 976, 977), (518, 517, 872, 874), (178, 177, 770, 771), (288, 287, 1081, 1080), (103, 102, 669, 670), (253, 252, 975, 978), (191, 190, 869, 875), (179, 178, 771, 772), (287, 286, 1082, 1081), (546, 545, 979, 969), (104, 103, 670, 671), (519, 518, 874, 876), (180, 179, 772, 773), (286, 285, 1083, 1082), (105, 104, 671, 672), (543, 542, 977, 980), (520, 519, 876, 877), (181, 180, 773, 774), (285, 284, 1084, 1083), (545, 544, 981, 979), (362, 361, 878, 873), (430, 429, 775, 744), (106, 105, 672, 673), (544, 543, 980, 981), (41, 40, 1085, 1059), (107, 106, 673, 674), (254, 253, 978, 982), (192, 191, 875, 879), (182, 181, 774, 776), (284, 283, 1086, 1084), (356, 355, 983, 904), (361, 360, 880, 878), (429, 428, 777, 775), (108, 107, 674, 675), (355, 354, 984, 983), (62, 61, 778, 759), (109, 108, 675, 676), (279, 278, 1077, 1087), (1, 0, 569, 570)])
me_path16499.materials.append(mat_svgmat_003)
me_path16499.use_remesh_preserve_volume = False
me_path16499.use_remesh_preserve_attributes = False
me_path16499.use_mirror_vertex_groups = False
me_path16499.update()

# ---- objects
ob_path16499 = bpy.data.objects.new('path16499', me_path16499)

# ---- transforms, parenting, visibility, modifiers, constraints
ob_path16499.location = (0.0, 0.0, 0.0)
ob_path16499.lineart.crease_threshold = 0.0

# ---- collection membership
col_traced_over_forestzone_svg.objects.link(ob_path16499)

# ---- scene / render settings (as saved in the file)
scene.frame_start = 1; scene.frame_end = 250; scene.frame_set(1)
scene.render.engine = 'BLENDER_EEVEE_NEXT'
scene.cycles.use_denoising = False
scene.cycles.samples = 128
scene.cycles.sampling_pattern = 'TABULATED_SOBOL'
scene.cycles.use_adaptive_sampling = False
scene.cycles.use_light_tree = False
scene.view_settings.view_transform = 'Filmic'
bpy.context.view_layer.update()

# ---- added for rendering (the .blend has no active camera and no usable light): camera, sun
cam_auto = bpy.data.cameras.new('AutoCamera')
cam_auto.lens = 50.0
cam_auto.sensor_width = 36.0
cam_auto.clip_end = 1000.0
ob_auto_camera = bpy.data.objects.new('AutoCamera', cam_auto)
scene.collection.objects.link(ob_auto_camera)
ob_auto_camera.location = (0.648006, -0.403966, 0.383099)
ob_auto_camera.rotation_euler = (1.09748, -7.21219e-08, 0.694738)
scene.camera = ob_auto_camera
light_auto_sun = bpy.data.lights.new('AutoSun', 'SUN')
light_auto_sun.energy = 3.0
light_auto_sun.angle = 0.0523599
ob_auto_sun = bpy.data.objects.new('AutoSun', light_auto_sun)
scene.collection.objects.link(ob_auto_sun)
ob_auto_sun.rotation_euler = (0.872665, 0.174533, 0.523599)
bpy.context.view_layer.update()

